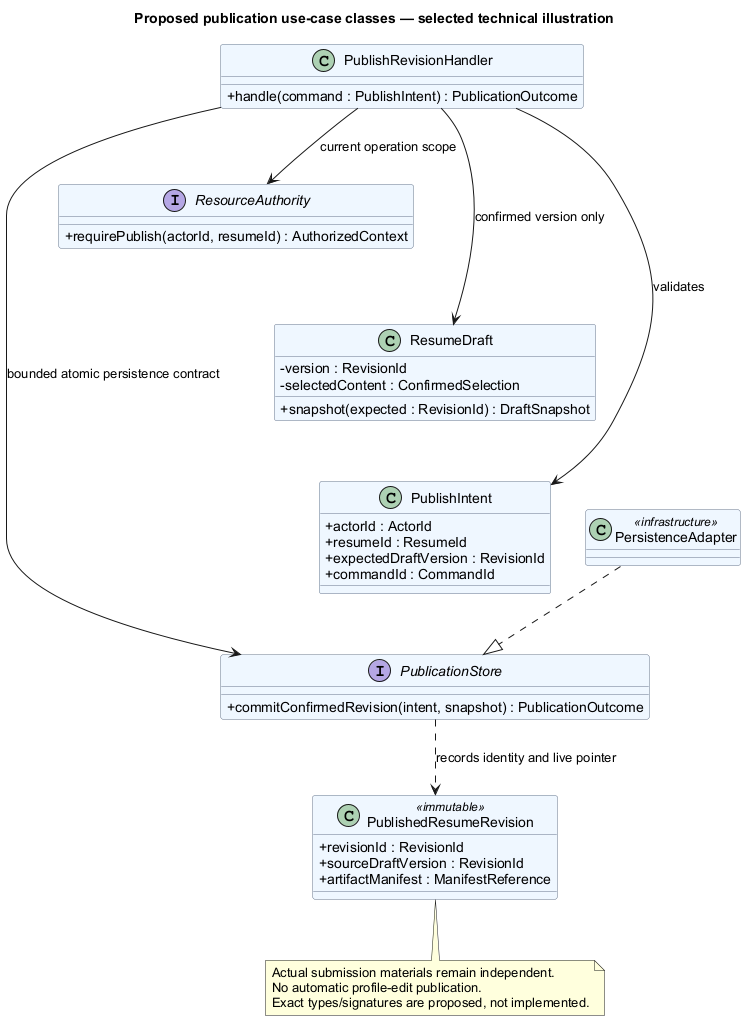

The diagram above was rendered by PlantUML. Its source (embedded in the PNG):
@startuml
' OWNER-MVP-2026-11-04 review: Reference / design method. Native Git/OO/data notation illustration, not a commitment to advanced product features.
title Proposed publication use-case classes — selected technical illustration
skinparam backgroundColor white
skinparam defaultFontName Arial
skinparam classAttributeIconSize 0
skinparam shadowing false
skinparam classBackgroundColor #EFF6FF
skinparam classBorderColor #64748B
top to bottom direction
class PublishRevisionHandler {
 +handle(command : PublishIntent) : PublicationOutcome
}
class PublishIntent {
 +actorId : ActorId
 +resumeId : ResumeId
 +expectedDraftVersion : RevisionId
 +commandId : CommandId
}
class ResumeDraft {
 -version : RevisionId
 -selectedContent : ConfirmedSelection
 +snapshot(expected : RevisionId) : DraftSnapshot
}
class PublishedResumeRevision <<immutable>> {
 +revisionId : RevisionId
 +sourceDraftVersion : RevisionId
 +artifactManifest : ManifestReference
}
interface PublicationStore {
 +commitConfirmedRevision(intent, snapshot) : PublicationOutcome
}
interface ResourceAuthority {
 +requirePublish(actorId, resumeId) : AuthorizedContext
}
class PersistenceAdapter <<infrastructure>>
PublishRevisionHandler --> PublishIntent : validates
PublishRevisionHandler --> ResourceAuthority : current operation scope
PublishRevisionHandler --> ResumeDraft : confirmed version only
PublishRevisionHandler --> PublicationStore : bounded atomic persistence contract
PublicationStore ..> PublishedResumeRevision : records identity and live pointer
PersistenceAdapter ..|> PublicationStore
ResourceAuthority -[hidden]down-> ResumeDraft
ResumeDraft -[hidden]down-> PublishIntent
PublishIntent -[hidden]down-> PublicationStore
note bottom of PublishedResumeRevision
 Actual submission materials remain independent.
 No automatic profile-edit publication.
 Exact types/signatures are proposed, not implemented.
end note
@enduml